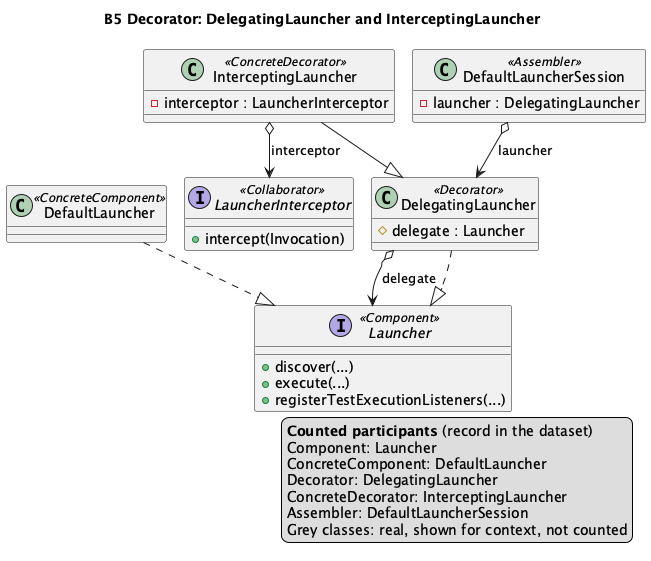

The diagram above was rendered by PlantUML. Its source (embedded in the PNG):
@startuml B5
!pragma layout smetana
title B5 Decorator: DelegatingLauncher and InterceptingLauncher

interface Launcher <<Component>> {
  +discover(...)
  +execute(...)
  +registerTestExecutionListeners(...)
}
class DefaultLauncher <<ConcreteComponent>>
class DelegatingLauncher <<Decorator>> {
  #delegate : Launcher
}
class InterceptingLauncher <<ConcreteDecorator>> {
  -interceptor : LauncherInterceptor
}
interface LauncherInterceptor <<Collaborator>> {
  +intercept(Invocation)
}
class DefaultLauncherSession <<Assembler>> {
  -launcher : DelegatingLauncher
}

DefaultLauncher ..|> Launcher
DelegatingLauncher ..|> Launcher
DelegatingLauncher o--> Launcher : delegate
InterceptingLauncher --|> DelegatingLauncher
InterceptingLauncher o--> LauncherInterceptor : interceptor
DefaultLauncherSession o--> DelegatingLauncher : launcher
' aligned-with-record
legend right
  <b>Counted participants</b> (record in the dataset)
  Component: Launcher
  ConcreteComponent: DefaultLauncher
  Decorator: DelegatingLauncher
  ConcreteDecorator: InterceptingLauncher
  Assembler: DefaultLauncherSession
  Grey classes: real, shown for context, not counted
endlegend
@enduml